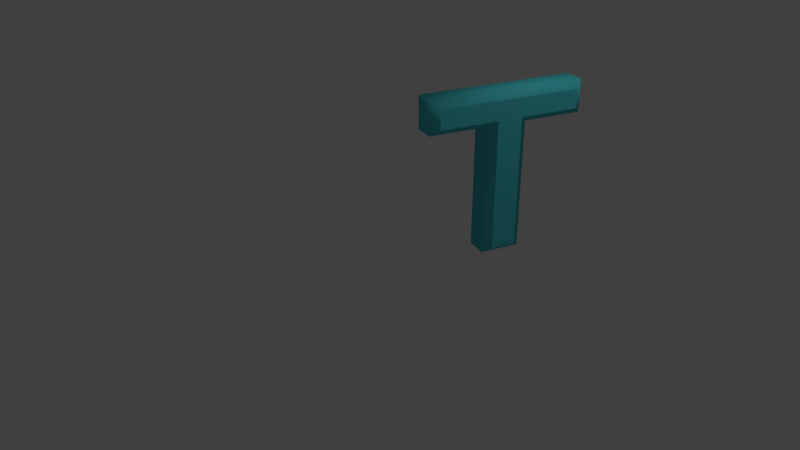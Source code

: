 # Source: T1.blend  (saved by Blender 2.79.0; exported with 4.5.12 LTS)
import bpy
from mathutils import Matrix  # noqa: F401  (used for matrix-valued properties, if any)

bpy.ops.wm.read_factory_settings(use_empty=True)
scene = bpy.context.scene
scene.name = 'Scene'

# ---- collections
col_collection_1 = bpy.data.collections.new('Collection 1'); scene.collection.children.link(col_collection_1)

# ---- materials (node trees are filled in below, after node groups)
mat_material_001 = bpy.data.materials.new('Material.001')
mat_material_001.alpha_threshold = 0.0
mat_material_001.use_transparent_shadow = False
mat_material_001.diffuse_color = (0.08485, 0.6622, 0.723, 1.0)
mat_material_001.roughness = 0.5

# ---- material node trees

# ---- world
world_world = bpy.data.worlds.new('World'); scene.world = world_world
world_world.color = (0.05088, 0.05088, 0.05088)
world_world.use_sun_shadow = False
world_world.sun_shadow_jitter_overblur = 0.0
world_world.cycles.sampling_method = 'MANUAL'

# ---- cameras
cam_camera = bpy.data.cameras.new('Camera')
cam_camera.clip_end = 100.0
cam_camera.lens = 35.0
cam_camera.sensor_width = 32.0
cam_camera.sensor_height = 18.0
cam_camera.ortho_scale = 7.314
cam_camera.dof.focus_distance = 0.0
cam_camera.dof.aperture_fstop = 128.0

# ---- lights
light_lamp = bpy.data.lights.new('Lamp', 'POINT')
light_lamp.transmission_factor = 0.0
light_lamp.cutoff_distance = 30.0
light_lamp.energy = 100.0
light_lamp.shadow_buffer_clip_start = 1.001
light_lamp.shadow_soft_size = 0.1
light_lamp.shadow_maximum_resolution = 0.006
light_lamp.use_absolute_resolution = True

# ---- curves / text
txt_text = bpy.data.curves.new('Text', 'FONT')
txt_text.dimensions = '2D'
txt_text.body = 'T'
txt_text.materials.append(mat_material_001)
txt_text.use_path_clamp = True
txt_text.bevel_resolution = 0
txt_text.extrude = 0.05
txt_text.bevel_depth = 0.03

# ---- objects
ob_text = bpy.data.objects.new('Text', txt_text)
ob_lamp = bpy.data.objects.new('Lamp', light_lamp)
ob_camera = bpy.data.objects.new('Camera', cam_camera)

# ---- transforms, parenting, visibility, modifiers, constraints
ob_text.location = (1.659, -0.6488, 0.8997)
ob_text.rotation_euler = (7.856, -0.0, 1.253)
ob_text.scale = (2.815, 2.435, 2.435)
ob_text.lineart.crease_threshold = 0.0
ob_lamp.location = (4.076, 1.005, 5.904)
ob_lamp.rotation_euler = (0.6503, 0.05522, 1.866)
ob_lamp.lock_rotations_4d = False
ob_lamp.empty_display_type = 'ARROWS'
ob_lamp.color = (0.0, 0.0, 0.0, 0.0)
ob_lamp.lineart.crease_threshold = 0.0
ob_camera.location = (7.481, -6.508, 5.344)
ob_camera.rotation_euler = (1.109, 0.0, 0.8149)
ob_camera.lock_rotations_4d = False
ob_camera.empty_display_type = 'ARROWS'
ob_camera.color = (0.0, 0.0, 0.0, 0.0)
ob_camera.display_type = 'WIRE'
ob_camera.lineart.crease_threshold = 0.0

# ---- collection membership
col_collection_1.objects.link(ob_text)
col_collection_1.objects.link(ob_lamp)
col_collection_1.objects.link(ob_camera)

# ---- scene / render settings (as saved in the file)
scene.camera = ob_camera
scene.frame_start = 1; scene.frame_end = 250; scene.frame_set(1)
scene.render.engine = 'BLENDER_EEVEE_NEXT'
scene.render.resolution_percentage = 50
scene.render.dither_intensity = 0.0
scene.cycles.use_denoising = False
scene.cycles.samples = 128
scene.cycles.sampling_pattern = 'TABULATED_SOBOL'
scene.cycles.use_adaptive_sampling = False
scene.cycles.use_light_tree = False
scene.cycles.blur_glossy = 0.0
scene.cycles.sample_clamp_indirect = 0.0
scene.view_settings.view_transform = 'Standard'
bpy.context.view_layer.update()
